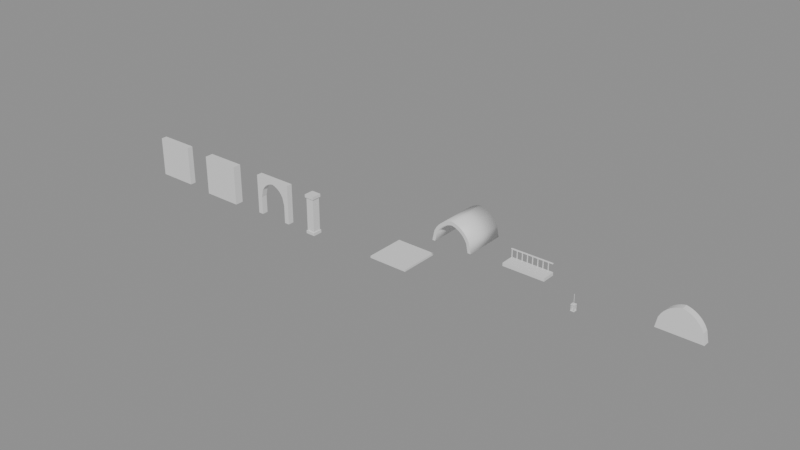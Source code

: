 # Source: kit_walls.blend  (saved by Blender 5.2.45; exported with 4.5.12 LTS)
import bpy
from mathutils import Matrix  # noqa: F401  (used for matrix-valued properties, if any)

bpy.ops.wm.read_factory_settings(use_empty=True)
scene = bpy.context.scene
scene.name = 'Scene'

# ---- materials (node trees are filled in below, after node groups)
mat_brick = bpy.data.materials.new('brick')
mat_tile = bpy.data.materials.new('tile')
mat_wood = bpy.data.materials.new('wood')
mat_arch_stone = bpy.data.materials.new('arch_stone')
mat_floor_stone = bpy.data.materials.new('floor_stone')
mat_vault_plaster = bpy.data.materials.new('vault_plaster')
mat_brass = bpy.data.materials.new('brass')
mat_emit_lantern = bpy.data.materials.new('emit_lantern')

# ---- material node trees
mat_brick.use_nodes = True; mat_brick.node_tree.nodes.clear()
_N = mat_brick.node_tree.nodes; _L = mat_brick.node_tree.links
n0 = _N.new('ShaderNodeBsdfPrincipled'); n0.name = 'Principled BSDF'; n0.location = (-200, 100)
n0.inputs[10].default_value = 0.005
n1 = _N.new('ShaderNodeOutputMaterial'); n1.name = 'Material Output'; n1.location = (200, 100)
_L.new(n0.outputs[0], n1.inputs[0])
n1.is_active_output = True
mat_tile.use_nodes = True; mat_tile.node_tree.nodes.clear()
_N = mat_tile.node_tree.nodes; _L = mat_tile.node_tree.links
n0 = _N.new('ShaderNodeBsdfPrincipled'); n0.name = 'Principled BSDF'; n0.location = (-200, 100)
n0.inputs[10].default_value = 0.005
n1 = _N.new('ShaderNodeOutputMaterial'); n1.name = 'Material Output'; n1.location = (200, 100)
_L.new(n0.outputs[0], n1.inputs[0])
n1.is_active_output = True
mat_wood.use_nodes = True; mat_wood.node_tree.nodes.clear()
_N = mat_wood.node_tree.nodes; _L = mat_wood.node_tree.links
n0 = _N.new('ShaderNodeBsdfPrincipled'); n0.name = 'Principled BSDF'; n0.location = (-200, 100)
n0.inputs[10].default_value = 0.005
n1 = _N.new('ShaderNodeOutputMaterial'); n1.name = 'Material Output'; n1.location = (200, 100)
_L.new(n0.outputs[0], n1.inputs[0])
n1.is_active_output = True
mat_arch_stone.use_nodes = True; mat_arch_stone.node_tree.nodes.clear()
_N = mat_arch_stone.node_tree.nodes; _L = mat_arch_stone.node_tree.links
n0 = _N.new('ShaderNodeBsdfPrincipled'); n0.name = 'Principled BSDF'; n0.location = (-200, 100)
n0.inputs[10].default_value = 0.005
n1 = _N.new('ShaderNodeOutputMaterial'); n1.name = 'Material Output'; n1.location = (200, 100)
_L.new(n0.outputs[0], n1.inputs[0])
n1.is_active_output = True
mat_floor_stone.use_nodes = True; mat_floor_stone.node_tree.nodes.clear()
_N = mat_floor_stone.node_tree.nodes; _L = mat_floor_stone.node_tree.links
n0 = _N.new('ShaderNodeBsdfPrincipled'); n0.name = 'Principled BSDF'; n0.location = (-200, 100)
n0.inputs[10].default_value = 0.005
n1 = _N.new('ShaderNodeOutputMaterial'); n1.name = 'Material Output'; n1.location = (200, 100)
_L.new(n0.outputs[0], n1.inputs[0])
n1.is_active_output = True
mat_vault_plaster.use_nodes = True; mat_vault_plaster.node_tree.nodes.clear()
_N = mat_vault_plaster.node_tree.nodes; _L = mat_vault_plaster.node_tree.links
n0 = _N.new('ShaderNodeBsdfPrincipled'); n0.name = 'Principled BSDF'; n0.location = (-200, 100)
n0.inputs[10].default_value = 0.005
n1 = _N.new('ShaderNodeOutputMaterial'); n1.name = 'Material Output'; n1.location = (200, 100)
_L.new(n0.outputs[0], n1.inputs[0])
n1.is_active_output = True
mat_brass.use_nodes = True; mat_brass.node_tree.nodes.clear()
_N = mat_brass.node_tree.nodes; _L = mat_brass.node_tree.links
n0 = _N.new('ShaderNodeBsdfPrincipled'); n0.name = 'Principled BSDF'; n0.location = (-200, 100)
n0.inputs[10].default_value = 0.005
n1 = _N.new('ShaderNodeOutputMaterial'); n1.name = 'Material Output'; n1.location = (200, 100)
_L.new(n0.outputs[0], n1.inputs[0])
n1.is_active_output = True
mat_emit_lantern.use_nodes = True; mat_emit_lantern.node_tree.nodes.clear()
_N = mat_emit_lantern.node_tree.nodes; _L = mat_emit_lantern.node_tree.links
n0 = _N.new('ShaderNodeBsdfPrincipled'); n0.name = 'Principled BSDF'; n0.location = (-200, 100)
n0.inputs[10].default_value = 0.005
n1 = _N.new('ShaderNodeOutputMaterial'); n1.name = 'Material Output'; n1.location = (200, 100)
_L.new(n0.outputs[0], n1.inputs[0])
n1.is_active_output = True

# ---- meshes
me_wall_plain_4m__body_col = bpy.data.meshes.new('wall_plain_4m__body-col')
me_wall_plain_4m__body_col.from_pydata([(0.0, -0.3, 0.0), (4.0, -0.3, 0.0), (4.0, 0.3, 0.0), (0.0, 0.3, 0.0), (0.0, -0.3, 3.7), (4.0, -0.3, 3.7), (4.0, 0.3, 3.7), (0.0, 0.3, 3.7), (0.0, -0.3, 4.0), (4.0, -0.3, 4.0), (4.0, 0.3, 4.0), (0.0, 0.3, 4.0)], [], [(3, 2, 1, 0), (8, 9, 10, 11), (0, 1, 5, 4), (1, 2, 6, 5), (2, 3, 7, 6), (3, 0, 4, 7), (4, 5, 9, 8), (5, 6, 10, 9), (6, 7, 11, 10), (7, 4, 8, 11)])
me_wall_plain_4m__body_col.polygons.foreach_set('material_index', [0, 0, 0, 0, 0, 0, 1, 1, 1, 1])
me_wall_plain_4m__body_col.materials.append(mat_brick)
me_wall_plain_4m__body_col.materials.append(mat_tile)
me_wall_plain_4m__body_col.update()
me_wall_shelfbay_4m__body_col_001 = bpy.data.meshes.new('wall_shelfbay_4m__body-col.001')
me_wall_shelfbay_4m__body_col_001.from_pydata([(0.0, -0.55, 0.0), (0.5, -0.25, 0.0), (4.0, -0.55, 0.0), (0.5, -0.25, 1.9), (4.0, 0.3, 0.0), (0.6875, -0.25, 2.7), (0.0, 0.3, 0.0), (0.875, -0.25, 3.0), (0.0, -0.55, 3.7), (1.062, -0.25, 3.207), (4.0, -0.55, 3.7), (1.25, -0.25, 3.362), (4.0, 0.3, 3.7), (1.438, -0.25, 3.48), (0.0, 0.3, 3.7), (1.625, -0.25, 3.569), (0.0, -0.55, 4.0), (1.812, -0.25, 3.633), (4.0, -0.55, 4.0), (2.0, -0.25, 3.675), (4.0, 0.3, 4.0), (2.188, -0.25, 3.633), (0.0, 0.3, 4.0), (2.375, -0.25, 3.569), (2.562, -0.25, 3.48), (2.75, -0.25, 3.362), (2.938, -0.25, 3.207), (3.125, -0.25, 3.0), (3.312, -0.25, 2.7), (3.5, -0.25, 1.9), (3.5, -0.25, 0.0), (0.5, 0.3, 0.0), (0.5, 0.3, 1.9), (3.5, 0.3, 0.0), (0.6875, 0.3, 2.7), (0.875, 0.3, 3.0), (1.25, 0.3, 3.362), (1.062, 0.3, 3.207), (1.625, 0.3, 3.569), (1.812, 0.3, 3.633), (2.0, 0.3, 3.675), (2.188, 0.3, 3.633), (1.438, 0.3, 3.48), (2.375, 0.3, 3.569), (2.938, 0.3, 3.207), (2.75, 0.3, 3.362), (2.562, 0.3, 3.48), (3.312, 0.3, 2.7), (3.5, 0.3, 1.9), (3.125, 0.3, 3.0)], [], [(4, 2, 0, 6, 31, 1, 30, 33), (16, 18, 20, 22), (0, 2, 10, 8), (2, 4, 12, 10), (6, 14, 12, 4, 33, 48, 47, 49, 44, 45, 46, 43, 41, 40, 39, 38, 42, 36, 37, 35, 34, 32, 31), (6, 0, 8, 14), (8, 10, 18, 16), (10, 12, 20, 18), (12, 14, 22, 20), (14, 8, 16, 22), (3, 5, 7, 9, 11, 13, 15, 17, 19, 21, 23, 24, 25, 26, 27, 28, 29, 30, 1), (32, 3, 1, 31), (34, 5, 3, 32), (35, 7, 5, 34), (37, 9, 7, 35), (11, 9, 37, 36), (13, 11, 36, 42), (15, 13, 42, 38), (17, 15, 38, 39), (19, 17, 39, 40), (21, 19, 40, 41), (23, 21, 41, 43), (24, 23, 43, 46), (25, 24, 46, 45), (26, 25, 45, 44), (49, 27, 26, 44), (47, 28, 27, 49), (48, 29, 28, 47), (30, 29, 48, 33)])
me_wall_shelfbay_4m__body_col_001.polygons.foreach_set('material_index', [0, 0, 0, 0, 0, 0, 1, 1, 1, 1, 2, 2, 2, 2, 2, 2, 2, 2, 2, 2, 2, 2, 2, 2, 2, 2, 2, 2, 2])
me_wall_shelfbay_4m__body_col_001.materials.append(mat_brick)
me_wall_shelfbay_4m__body_col_001.materials.append(mat_tile)
me_wall_shelfbay_4m__body_col_001.materials.append(mat_wood)
me_wall_shelfbay_4m__body_col_001.update()
me_wall_shelfbay_4m__shelves = bpy.data.meshes.new('wall_shelfbay_4m__shelves')
me_wall_shelfbay_4m__shelves.from_pydata([(0.52, -0.25, 0.12), (3.48, -0.25, 0.12), (3.48, 0.22, 0.12), (0.52, 0.22, 0.12), (0.52, -0.25, 0.17), (3.48, -0.25, 0.17), (3.48, 0.22, 0.17), (0.52, 0.22, 0.17), (0.52, -0.25, 0.54), (3.48, -0.25, 0.54), (3.48, 0.22, 0.54), (0.52, 0.22, 0.54), (0.52, -0.25, 0.59), (3.48, -0.25, 0.59), (3.48, 0.22, 0.59), (0.52, 0.22, 0.59), (0.52, -0.25, 0.96), (3.48, -0.25, 0.96), (3.48, 0.22, 0.96), (0.52, 0.22, 0.96), (0.52, -0.25, 1.01), (3.48, -0.25, 1.01), (3.48, 0.22, 1.01), (0.52, 0.22, 1.01), (0.52, -0.25, 1.38), (3.48, -0.25, 1.38), (3.48, 0.22, 1.38), (0.52, 0.22, 1.38), (0.52, -0.25, 1.43), (3.48, -0.25, 1.43), (3.48, 0.22, 1.43), (0.52, 0.22, 1.43), (0.52, -0.25, 1.8), (3.48, -0.25, 1.8), (3.48, 0.22, 1.8), (0.52, 0.22, 1.8), (0.52, -0.25, 1.85), (3.48, -0.25, 1.85), (3.48, 0.22, 1.85), (0.52, 0.22, 1.85)], [], [(0, 3, 2, 1), (4, 5, 6, 7), (0, 1, 5, 4), (1, 2, 6, 5), (2, 3, 7, 6), (3, 0, 4, 7), (8, 11, 10, 9), (12, 13, 14, 15), (8, 9, 13, 12), (9, 10, 14, 13), (10, 11, 15, 14), (11, 8, 12, 15), (16, 19, 18, 17), (20, 21, 22, 23), (16, 17, 21, 20), (17, 18, 22, 21), (18, 19, 23, 22), (19, 16, 20, 23), (24, 27, 26, 25), (28, 29, 30, 31), (24, 25, 29, 28), (25, 26, 30, 29), (26, 27, 31, 30), (27, 24, 28, 31), (32, 35, 34, 33), (36, 37, 38, 39), (32, 33, 37, 36), (33, 34, 38, 37), (34, 35, 39, 38), (35, 32, 36, 39)])
me_wall_shelfbay_4m__shelves.materials.append(mat_wood)
me_wall_shelfbay_4m__shelves.update()
me_wall_arch_3m__body_col_001 = bpy.data.meshes.new('wall_arch_3m__body-col.001')
me_wall_arch_3m__body_col_001.from_pydata([(0.0, -0.3, 0.0), (4.0, -0.3, 0.0), (4.0, 0.3, 0.0), (0.0, 0.3, 0.0), (0.0, -0.3, 3.7), (4.0, -0.3, 3.7), (4.0, 0.3, 3.7), (0.0, 0.3, 3.7), (0.0, -0.3, 4.0), (4.0, -0.3, 4.0), (4.0, 0.3, 4.0), (0.0, 0.3, 4.0), (0.5, 0.3, 0.0), (3.5, 0.3, 0.0), (3.5, -0.3, 0.0), (0.5, -0.3, 0.0), (3.125, -0.3, 2.89), (3.5, -0.3, 1.79), (3.312, -0.3, 2.59), (0.5, -0.3, 1.79), (0.6875, -0.3, 2.59), (0.875, -0.3, 2.89), (1.062, -0.3, 3.097), (1.438, -0.3, 3.37), (1.25, -0.3, 3.252), (1.625, -0.3, 3.459), (1.812, -0.3, 3.523), (2.188, -0.3, 3.523), (2.0, -0.3, 3.565), (2.562, -0.3, 3.37), (2.938, -0.3, 3.097), (2.75, -0.3, 3.252), (2.375, -0.3, 3.459), (0.5, 0.3, 1.79), (0.6875, 0.3, 2.59), (0.875, 0.3, 2.89), (1.062, 0.3, 3.097), (1.25, 0.3, 3.252), (1.438, 0.3, 3.37), (1.625, 0.3, 3.459), (2.0, 0.3, 3.565), (2.188, 0.3, 3.523), (1.812, 0.3, 3.523), (2.375, 0.3, 3.459), (2.75, 0.3, 3.252), (2.562, 0.3, 3.37), (3.125, 0.3, 2.89), (3.5, 0.3, 1.79), (3.312, 0.3, 2.59), (2.938, 0.3, 3.097)], [], [(13, 2, 1, 14), (0, 3, 12, 15), (8, 9, 10, 11), (1, 5, 4, 0, 15, 19, 20, 21, 22, 24, 23, 25, 26, 28, 27, 32, 29, 31, 30, 16, 18, 17, 14), (1, 2, 6, 5), (3, 7, 6, 2, 13, 47, 48, 46, 49, 44, 45, 43, 41, 40, 42, 39, 38, 37, 36, 35, 34, 33, 12), (3, 0, 4, 7), (4, 5, 9, 8), (5, 6, 10, 9), (6, 7, 11, 10), (7, 4, 8, 11), (12, 33, 19, 15), (20, 19, 33, 34), (21, 20, 34, 35), (22, 21, 35, 36), (24, 22, 36, 37), (23, 24, 37, 38), (25, 23, 38, 39), (26, 25, 39, 42), (28, 26, 42, 40), (27, 28, 40, 41), (32, 27, 41, 43), (29, 32, 43, 45), (31, 29, 45, 44), (30, 31, 44, 49), (30, 49, 46, 16), (48, 18, 16, 46), (47, 17, 18, 48), (14, 17, 47, 13)])
me_wall_arch_3m__body_col_001.polygons.foreach_set('material_index', [0, 0, 0, 0, 0, 0, 0, 1, 1, 1, 1, 2, 2, 2, 2, 2, 2, 2, 2, 2, 2, 2, 2, 2, 2, 2, 2, 2, 2])
me_wall_arch_3m__body_col_001.materials.append(mat_brick)
me_wall_arch_3m__body_col_001.materials.append(mat_tile)
me_wall_arch_3m__body_col_001.materials.append(mat_arch_stone)
me_wall_arch_3m__body_col_001.update()
me_post_pier__body_col = bpy.data.meshes.new('post_pier__body-col')
me_post_pier__body_col.from_pydata([(-0.48, -0.48, 0.0), (0.48, -0.48, 0.0), (0.48, 0.48, 0.0), (-0.48, 0.48, 0.0), (-0.48, -0.48, 0.3), (0.48, -0.48, 0.3), (0.48, 0.48, 0.3), (-0.48, 0.48, 0.3), (-0.4, -0.4, 0.3), (0.4, -0.4, 0.3), (0.4, 0.4, 0.3), (-0.4, 0.4, 0.3), (-0.4, -0.4, 3.7), (0.4, -0.4, 3.7), (0.4, 0.4, 3.7), (-0.4, 0.4, 3.7), (-0.5, -0.5, 3.7), (0.5, -0.5, 3.7), (0.5, 0.5, 3.7), (-0.5, 0.5, 3.7), (-0.5, -0.5, 4.0), (0.5, -0.5, 4.0), (0.5, 0.5, 4.0), (-0.5, 0.5, 4.0)], [], [(0, 3, 2, 1), (4, 5, 6, 7), (0, 1, 5, 4), (1, 2, 6, 5), (2, 3, 7, 6), (3, 0, 4, 7), (8, 11, 10, 9), (12, 13, 14, 15), (8, 9, 13, 12), (9, 10, 14, 13), (10, 11, 15, 14), (11, 8, 12, 15), (16, 19, 18, 17), (20, 21, 22, 23), (16, 17, 21, 20), (17, 18, 22, 21), (18, 19, 23, 22), (19, 16, 20, 23)])
me_post_pier__body_col.materials.append(mat_arch_stone)
me_post_pier__body_col.update()
me_floor_4m__body_col = bpy.data.meshes.new('floor_4m__body-col')
me_floor_4m__body_col.from_pydata([(0.0, 0.0, -0.2), (4.0, 0.0, -0.2), (4.0, 4.0, -0.2), (0.0, 4.0, -0.2), (0.0, 0.0, 0.0), (4.0, 0.0, 0.0), (4.0, 4.0, 0.0), (0.0, 4.0, 0.0)], [], [(0, 3, 2, 1), (4, 5, 6, 7), (0, 1, 5, 4), (1, 2, 6, 5), (2, 3, 7, 6), (3, 0, 4, 7)])
me_floor_4m__body_col.materials.append(mat_floor_stone)
me_floor_4m__body_col.update()
me_vault_bay_4m__body_col = bpy.data.meshes.new('vault_bay_4m__body-col')
me_vault_bay_4m__body_col.from_pydata([(0.3, 0.0, 4.0), (0.47, 0.0, 4.815), (0.64, 0.0, 5.128), (0.81, 0.0, 5.349), (0.98, 0.0, 5.521), (1.15, 0.0, 5.657), (1.32, 0.0, 5.767), (1.49, 0.0, 5.854), (1.66, 0.0, 5.923), (1.83, 0.0, 5.975), (2.0, 0.0, 6.011), (2.17, 0.0, 5.975), (2.34, 0.0, 5.923), (2.51, 0.0, 5.854), (2.68, 0.0, 5.767), (2.85, 0.0, 5.657), (3.02, 0.0, 5.521), (3.19, 0.0, 5.349), (3.36, 0.0, 5.128), (3.53, 0.0, 4.815), (3.7, 0.0, 4.0), (0.0, 0.0, 4.0), (0.2, 0.0, 4.959), (0.4, 0.0, 5.327), (0.6, 0.0, 5.587), (0.8, 0.0, 5.789), (1.0, 0.0, 5.949), (1.2, 0.0, 6.078), (1.4, 0.0, 6.182), (1.6, 0.0, 6.263), (1.8, 0.0, 6.324), (2.0, 0.0, 6.366), (2.2, 0.0, 6.324), (2.4, 0.0, 6.263), (2.6, 0.0, 6.182), (2.8, 0.0, 6.078), (3.0, 0.0, 5.949), (3.2, 0.0, 5.789), (3.4, 0.0, 5.587), (3.6, 0.0, 5.327), (3.8, 0.0, 4.959), (4.0, 0.0, 4.0), (0.3, 4.0, 4.0), (0.47, 4.0, 4.815), (0.64, 4.0, 5.128), (0.81, 4.0, 5.349), (0.98, 4.0, 5.521), (1.15, 4.0, 5.657), (1.32, 4.0, 5.767), (1.49, 4.0, 5.854), (1.66, 4.0, 5.923), (1.83, 4.0, 5.975), (2.0, 4.0, 6.011), (2.17, 4.0, 5.975), (2.34, 4.0, 5.923), (2.51, 4.0, 5.854), (2.68, 4.0, 5.767), (2.85, 4.0, 5.657), (3.02, 4.0, 5.521), (3.19, 4.0, 5.349), (3.36, 4.0, 5.128), (3.53, 4.0, 4.815), (3.7, 4.0, 4.0), (0.0, 4.0, 4.0), (0.2, 4.0, 4.959), (0.4, 4.0, 5.327), (0.6, 4.0, 5.587), (0.8, 4.0, 5.789), (1.0, 4.0, 5.949), (1.2, 4.0, 6.078), (1.4, 4.0, 6.182), (1.6, 4.0, 6.263), (1.8, 4.0, 6.324), (2.0, 4.0, 6.366), (2.2, 4.0, 6.324), (2.4, 4.0, 6.263), (2.6, 4.0, 6.182), (2.8, 4.0, 6.078), (3.0, 4.0, 5.949), (3.2, 4.0, 5.789), (3.4, 4.0, 5.587), (3.6, 4.0, 5.327), (3.8, 4.0, 4.959), (4.0, 4.0, 4.0)], [], [(0, 42, 43, 1), (21, 22, 64, 63), (0, 1, 22, 21), (42, 63, 64, 43), (1, 43, 44, 2), (22, 23, 65, 64), (1, 2, 23, 22), (43, 64, 65, 44), (2, 44, 45, 3), (23, 24, 66, 65), (2, 3, 24, 23), (44, 65, 66, 45), (3, 45, 46, 4), (24, 25, 67, 66), (3, 4, 25, 24), (45, 66, 67, 46), (4, 46, 47, 5), (25, 26, 68, 67), (4, 5, 26, 25), (46, 67, 68, 47), (5, 47, 48, 6), (26, 27, 69, 68), (5, 6, 27, 26), (47, 68, 69, 48), (6, 48, 49, 7), (27, 28, 70, 69), (6, 7, 28, 27), (48, 69, 70, 49), (7, 49, 50, 8), (28, 29, 71, 70), (7, 8, 29, 28), (49, 70, 71, 50), (8, 50, 51, 9), (29, 30, 72, 71), (8, 9, 30, 29), (50, 71, 72, 51), (9, 51, 52, 10), (30, 31, 73, 72), (9, 10, 31, 30), (51, 72, 73, 52), (10, 52, 53, 11), (31, 32, 74, 73), (10, 11, 32, 31), (52, 73, 74, 53), (11, 53, 54, 12), (32, 33, 75, 74), (11, 12, 33, 32), (53, 74, 75, 54), (12, 54, 55, 13), (33, 34, 76, 75), (12, 13, 34, 33), (54, 75, 76, 55), (13, 55, 56, 14), (34, 35, 77, 76), (13, 14, 35, 34), (55, 76, 77, 56), (14, 56, 57, 15), (35, 36, 78, 77), (14, 15, 36, 35), (56, 77, 78, 57), (15, 57, 58, 16), (36, 37, 79, 78), (15, 16, 37, 36), (57, 78, 79, 58), (16, 58, 59, 17), (37, 38, 80, 79), (16, 17, 38, 37), (58, 79, 80, 59), (17, 59, 60, 18), (38, 39, 81, 80), (17, 18, 39, 38), (59, 80, 81, 60), (18, 60, 61, 19), (39, 40, 82, 81), (18, 19, 40, 39), (60, 81, 82, 61), (19, 61, 62, 20), (40, 41, 83, 82), (19, 20, 41, 40), (61, 82, 83, 62), (0, 21, 63, 42), (20, 62, 83, 41)])
me_vault_bay_4m__body_col.polygons.foreach_set('use_smooth', [1, 1, 0, 0, 1, 1, 0, 0, 1, 1, 0, 0, 1, 1, 0, 0, 1, 1, 0, 0, 1, 1, 0, 0, 1, 1, 0, 0, 1, 1, 0, 0, 1, 1, 0, 0, 1, 1, 0, 0, 1, 1, 0, 0, 1, 1, 0, 0, 1, 1, 0, 0, 1, 1, 0, 0, 1, 1, 0, 0, 1, 1, 0, 0, 1, 1, 0, 0, 1, 1, 0, 0, 1, 1, 0, 0, 1, 1, 0, 0, 0, 0])
me_vault_bay_4m__body_col.materials.append(mat_vault_plaster)
me_vault_bay_4m__body_col.update()
me_gallery_slab_4m__slab_col = bpy.data.meshes.new('gallery_slab_4m__slab-col')
me_gallery_slab_4m__slab_col.from_pydata([(0.0, 0.3, 3.85), (4.0, 0.3, 3.85), (4.0, 1.6, 3.85), (0.0, 1.6, 3.85), (0.0, 0.3, 4.15), (4.0, 0.3, 4.15), (4.0, 1.6, 4.15), (0.0, 1.6, 4.15)], [], [(0, 3, 2, 1), (4, 5, 6, 7), (0, 1, 5, 4), (1, 2, 6, 5), (2, 3, 7, 6), (3, 0, 4, 7)])
me_gallery_slab_4m__slab_col.materials.append(mat_wood)
me_gallery_slab_4m__slab_col.update()
me_gallery_slab_4m__rail_col = bpy.data.meshes.new('gallery_slab_4m__rail-col')
me_gallery_slab_4m__rail_col.from_pydata([(0.05, 1.48, 4.15), (0.11, 1.48, 4.15), (0.11, 1.54, 4.15), (0.05, 1.54, 4.15), (0.05, 1.48, 4.95), (0.11, 1.48, 4.95), (0.11, 1.54, 4.95), (0.05, 1.54, 4.95), (0.55, 1.48, 4.15), (0.61, 1.48, 4.15), (0.61, 1.54, 4.15), (0.55, 1.54, 4.15), (0.55, 1.48, 4.95), (0.61, 1.48, 4.95), (0.61, 1.54, 4.95), (0.55, 1.54, 4.95), (1.05, 1.48, 4.15), (1.11, 1.48, 4.15), (1.11, 1.54, 4.15), (1.05, 1.54, 4.15), (1.05, 1.48, 4.95), (1.11, 1.48, 4.95), (1.11, 1.54, 4.95), (1.05, 1.54, 4.95), (1.55, 1.48, 4.15), (1.61, 1.48, 4.15), (1.61, 1.54, 4.15), (1.55, 1.54, 4.15), (1.55, 1.48, 4.95), (1.61, 1.48, 4.95), (1.61, 1.54, 4.95), (1.55, 1.54, 4.95), (2.05, 1.48, 4.15), (2.11, 1.48, 4.15), (2.11, 1.54, 4.15), (2.05, 1.54, 4.15), (2.05, 1.48, 4.95), (2.11, 1.48, 4.95), (2.11, 1.54, 4.95), (2.05, 1.54, 4.95), (2.55, 1.48, 4.15), (2.61, 1.48, 4.15), (2.61, 1.54, 4.15), (2.55, 1.54, 4.15), (2.55, 1.48, 4.95), (2.61, 1.48, 4.95), (2.61, 1.54, 4.95), (2.55, 1.54, 4.95), (3.05, 1.48, 4.15), (3.11, 1.48, 4.15), (3.11, 1.54, 4.15), (3.05, 1.54, 4.15), (3.05, 1.48, 4.95), (3.11, 1.48, 4.95), (3.11, 1.54, 4.95), (3.05, 1.54, 4.95), (3.55, 1.48, 4.15), (3.61, 1.48, 4.15), (3.61, 1.54, 4.15), (3.55, 1.54, 4.15), (3.55, 1.48, 4.95), (3.61, 1.48, 4.95), (3.61, 1.54, 4.95), (3.55, 1.54, 4.95), (0.0, 1.46, 4.92), (4.0, 1.46, 4.92), (4.0, 1.56, 4.92), (0.0, 1.56, 4.92), (0.0, 1.46, 5.0), (4.0, 1.46, 5.0), (4.0, 1.56, 5.0), (0.0, 1.56, 5.0)], [], [(0, 3, 2, 1), (4, 5, 6, 7), (0, 1, 5, 4), (1, 2, 6, 5), (2, 3, 7, 6), (3, 0, 4, 7), (8, 11, 10, 9), (12, 13, 14, 15), (8, 9, 13, 12), (9, 10, 14, 13), (10, 11, 15, 14), (11, 8, 12, 15), (16, 19, 18, 17), (20, 21, 22, 23), (16, 17, 21, 20), (17, 18, 22, 21), (18, 19, 23, 22), (19, 16, 20, 23), (24, 27, 26, 25), (28, 29, 30, 31), (24, 25, 29, 28), (25, 26, 30, 29), (26, 27, 31, 30), (27, 24, 28, 31), (32, 35, 34, 33), (36, 37, 38, 39), (32, 33, 37, 36), (33, 34, 38, 37), (34, 35, 39, 38), (35, 32, 36, 39), (40, 43, 42, 41), (44, 45, 46, 47), (40, 41, 45, 44), (41, 42, 46, 45), (42, 43, 47, 46), (43, 40, 44, 47), (48, 51, 50, 49), (52, 53, 54, 55), (48, 49, 53, 52), (49, 50, 54, 53), (50, 51, 55, 54), (51, 48, 52, 55), (56, 59, 58, 57), (60, 61, 62, 63), (56, 57, 61, 60), (57, 58, 62, 61), (58, 59, 63, 62), (59, 56, 60, 63), (64, 67, 66, 65), (68, 69, 70, 71), (64, 65, 69, 68), (65, 66, 70, 69), (66, 67, 71, 70), (67, 64, 68, 71)])
me_gallery_slab_4m__rail_col.materials.append(mat_wood)
me_gallery_slab_4m__rail_col.update()
me_wall_gable_4m__body_col = bpy.data.meshes.new('wall_gable_4m__body-col')
me_wall_gable_4m__body_col.from_pydata([(0.0, -0.3, 4.0), (0.2, -0.3, 4.959), (0.4, -0.3, 5.327), (0.6, -0.3, 5.587), (0.8, -0.3, 5.789), (1.0, -0.3, 5.949), (1.2, -0.3, 6.078), (1.4, -0.3, 6.182), (1.6, -0.3, 6.263), (1.8, -0.3, 6.324), (2.0, -0.3, 6.366), (2.2, -0.3, 6.324), (2.4, -0.3, 6.263), (2.6, -0.3, 6.182), (2.8, -0.3, 6.078), (3.0, -0.3, 5.949), (3.2, -0.3, 5.789), (3.4, -0.3, 5.587), (3.6, -0.3, 5.327), (3.8, -0.3, 4.959), (4.0, -0.3, 4.0), (0.0, 0.3, 4.0), (0.2, 0.3, 4.959), (0.4, 0.3, 5.327), (0.6, 0.3, 5.587), (0.8, 0.3, 5.789), (1.0, 0.3, 5.949), (1.2, 0.3, 6.078), (1.4, 0.3, 6.182), (1.6, 0.3, 6.263), (1.8, 0.3, 6.324), (2.0, 0.3, 6.366), (2.2, 0.3, 6.324), (2.4, 0.3, 6.263), (2.6, 0.3, 6.182), (2.8, 0.3, 6.078), (3.0, 0.3, 5.949), (3.2, 0.3, 5.789), (3.4, 0.3, 5.587), (3.6, 0.3, 5.327), (3.8, 0.3, 4.959), (4.0, 0.3, 4.0)], [], [(0, 20, 19, 18, 17, 16, 15, 14, 13, 12, 11, 10, 9, 8, 7, 6, 5, 4, 3, 2, 1), (41, 21, 22, 23, 24, 25, 26, 27, 28, 29, 30, 31, 32, 33, 34, 35, 36, 37, 38, 39, 40), (0, 1, 22, 21), (1, 2, 23, 22), (2, 3, 24, 23), (3, 4, 25, 24), (4, 5, 26, 25), (5, 6, 27, 26), (6, 7, 28, 27), (7, 8, 29, 28), (8, 9, 30, 29), (9, 10, 31, 30), (10, 11, 32, 31), (11, 12, 33, 32), (12, 13, 34, 33), (13, 14, 35, 34), (14, 15, 36, 35), (15, 16, 37, 36), (16, 17, 38, 37), (17, 18, 39, 38), (18, 19, 40, 39), (19, 20, 41, 40), (20, 0, 21, 41)])
me_wall_gable_4m__body_col.materials.append(mat_brick)
me_wall_gable_4m__body_col.update()
me_lantern_hanging__body = bpy.data.meshes.new('lantern_hanging__body')
me_lantern_hanging__body.from_pydata([(-0.16, -0.16, 2.55), (-0.12, -0.16, 2.55), (-0.12, -0.12, 2.55), (-0.16, -0.12, 2.55), (-0.16, -0.16, 3.05), (-0.12, -0.16, 3.05), (-0.12, -0.12, 3.05), (-0.16, -0.12, 3.05), (0.12, -0.16, 2.55), (0.16, -0.16, 2.55), (0.16, -0.12, 2.55), (0.12, -0.12, 2.55), (0.12, -0.16, 3.05), (0.16, -0.16, 3.05), (0.16, -0.12, 3.05), (0.12, -0.12, 3.05), (0.12, 0.12, 2.55), (0.16, 0.12, 2.55), (0.16, 0.16, 2.55), (0.12, 0.16, 2.55), (0.12, 0.12, 3.05), (0.16, 0.12, 3.05), (0.16, 0.16, 3.05), (0.12, 0.16, 3.05), (-0.16, 0.12, 2.55), (-0.12, 0.12, 2.55), (-0.12, 0.16, 2.55), (-0.16, 0.16, 2.55), (-0.16, 0.12, 3.05), (-0.12, 0.12, 3.05), (-0.12, 0.16, 3.05), (-0.16, 0.16, 3.05), (-0.18, -0.18, 2.5), (0.18, -0.18, 2.5), (0.18, 0.18, 2.5), (-0.18, 0.18, 2.5), (-0.18, -0.18, 2.56), (0.18, -0.18, 2.56), (0.18, 0.18, 2.56), (-0.18, 0.18, 2.56), (-0.18, -0.18, 3.04), (0.18, -0.18, 3.04), (0.18, 0.18, 3.04), (-0.18, 0.18, 3.04), (-0.18, -0.18, 3.1), (0.18, -0.18, 3.1), (0.18, 0.18, 3.1), (-0.18, 0.18, 3.1), (-0.015, -0.015, 3.1), (0.015, -0.015, 3.1), (0.015, 0.015, 3.1), (-0.015, 0.015, 3.1), (-0.015, -0.015, 4.0), (0.015, -0.015, 4.0), (0.015, 0.015, 4.0), (-0.015, 0.015, 4.0), (-0.1, -0.1, 2.6), (0.1, -0.1, 2.6), (0.1, 0.1, 2.6), (-0.1, 0.1, 2.6), (-0.1, -0.1, 2.98), (0.1, -0.1, 2.98), (0.1, 0.1, 2.98), (-0.1, 0.1, 2.98)], [], [(0, 3, 2, 1), (4, 5, 6, 7), (0, 1, 5, 4), (1, 2, 6, 5), (2, 3, 7, 6), (3, 0, 4, 7), (8, 11, 10, 9), (12, 13, 14, 15), (8, 9, 13, 12), (9, 10, 14, 13), (10, 11, 15, 14), (11, 8, 12, 15), (16, 19, 18, 17), (20, 21, 22, 23), (16, 17, 21, 20), (17, 18, 22, 21), (18, 19, 23, 22), (19, 16, 20, 23), (24, 27, 26, 25), (28, 29, 30, 31), (24, 25, 29, 28), (25, 26, 30, 29), (26, 27, 31, 30), (27, 24, 28, 31), (32, 35, 34, 33), (36, 37, 38, 39), (32, 33, 37, 36), (33, 34, 38, 37), (34, 35, 39, 38), (35, 32, 36, 39), (40, 43, 42, 41), (44, 45, 46, 47), (40, 41, 45, 44), (41, 42, 46, 45), (42, 43, 47, 46), (43, 40, 44, 47), (48, 51, 50, 49), (52, 53, 54, 55), (48, 49, 53, 52), (49, 50, 54, 53), (50, 51, 55, 54), (51, 48, 52, 55), (56, 59, 58, 57), (60, 61, 62, 63), (56, 57, 61, 60), (57, 58, 62, 61), (58, 59, 63, 62), (59, 56, 60, 63)])
me_lantern_hanging__body.polygons.foreach_set('material_index', [0, 0, 0, 0, 0, 0, 0, 0, 0, 0, 0, 0, 0, 0, 0, 0, 0, 0, 0, 0, 0, 0, 0, 0, 0, 0, 0, 0, 0, 0, 0, 0, 0, 0, 0, 0, 0, 0, 0, 0, 0, 0, 1, 1, 1, 1, 1, 1])
me_lantern_hanging__body.materials.append(mat_brass)
me_lantern_hanging__body.materials.append(mat_emit_lantern)
me_lantern_hanging__body.update()

# ---- objects
ob_m_wall_plain_4m = bpy.data.objects.new('M_wall_plain_4m', None)
ob_wall_plain_4m__body_col = bpy.data.objects.new('wall_plain_4m__body-col', me_wall_plain_4m__body_col)
ob_m_wall_shelfbay_4m = bpy.data.objects.new('M_wall_shelfbay_4m', None)
ob_wall_shelfbay_4m__body_col = bpy.data.objects.new('wall_shelfbay_4m__body-col', me_wall_shelfbay_4m__body_col_001)
ob_wall_shelfbay_4m__shelves = bpy.data.objects.new('wall_shelfbay_4m__shelves', me_wall_shelfbay_4m__shelves)
ob_socket_recess_fill__shelfbay = bpy.data.objects.new('SOCKET_recess_fill__shelfbay', None)
ob_anchor_browse__shelfbay = bpy.data.objects.new('ANCHOR_browse__shelfbay', None)
ob_m_wall_arch_3m = bpy.data.objects.new('M_wall_arch_3m', None)
ob_wall_arch_3m__body_col = bpy.data.objects.new('wall_arch_3m__body-col', me_wall_arch_3m__body_col_001)
ob_snap_door__arch3 = bpy.data.objects.new('SNAP_door__arch3', None)
ob_m_post_pier = bpy.data.objects.new('M_post_pier', None)
ob_post_pier__body_col = bpy.data.objects.new('post_pier__body-col', me_post_pier__body_col)
ob_m_floor_4m = bpy.data.objects.new('M_floor_4m', None)
ob_floor_4m__body_col = bpy.data.objects.new('floor_4m__body-col', me_floor_4m__body_col)
ob_m_vault_bay_4m = bpy.data.objects.new('M_vault_bay_4m', None)
ob_vault_bay_4m__body_col = bpy.data.objects.new('vault_bay_4m__body-col', me_vault_bay_4m__body_col)
ob_m_gallery_slab_4m = bpy.data.objects.new('M_gallery_slab_4m', None)
ob_gallery_slab_4m__slab_col = bpy.data.objects.new('gallery_slab_4m__slab-col', me_gallery_slab_4m__slab_col)
ob_gallery_slab_4m__rail_col = bpy.data.objects.new('gallery_slab_4m__rail-col', me_gallery_slab_4m__rail_col)
ob_anchor_lookout__gallery = bpy.data.objects.new('ANCHOR_lookout__gallery', None)
ob_m_wall_gable_4m = bpy.data.objects.new('M_wall_gable_4m', None)
ob_wall_gable_4m__body_col = bpy.data.objects.new('wall_gable_4m__body-col', me_wall_gable_4m__body_col)
ob_m_lantern_hanging = bpy.data.objects.new('M_lantern_hanging', None)
ob_lantern_hanging__body = bpy.data.objects.new('lantern_hanging__body', me_lantern_hanging__body)
ob_light_lantern__hanging = bpy.data.objects.new('LIGHT_lantern__hanging', None)

# ---- transforms, parenting, visibility, modifiers, constraints
ob_m_wall_plain_4m.location = (0.0, 0.0, 0.0)
ob_wall_plain_4m__body_col.parent = ob_m_wall_plain_4m
ob_wall_plain_4m__body_col.location = (0.0, 0.0, 0.0)
ob_m_wall_shelfbay_4m.location = (7.0, 0.0, 0.0)
ob_wall_shelfbay_4m__body_col.parent = ob_m_wall_shelfbay_4m
ob_wall_shelfbay_4m__body_col.location = (0.0, 0.0, 0.0)
ob_wall_shelfbay_4m__shelves.parent = ob_m_wall_shelfbay_4m
ob_wall_shelfbay_4m__shelves.location = (0.0, 0.0, 0.0)
ob_socket_recess_fill__shelfbay.parent = ob_m_wall_shelfbay_4m
ob_socket_recess_fill__shelfbay.location = (2.0, 0.0, 0.0)
ob_socket_recess_fill__shelfbay.empty_display_type = 'ARROWS'
ob_socket_recess_fill__shelfbay.empty_display_size = 0.4
ob_anchor_browse__shelfbay.parent = ob_m_wall_shelfbay_4m
ob_anchor_browse__shelfbay.location = (2.0, 1.2, 0.0)
ob_anchor_browse__shelfbay.empty_display_type = 'ARROWS'
ob_anchor_browse__shelfbay.empty_display_size = 0.4
ob_m_wall_arch_3m.location = (14.0, 0.0, 0.0)
ob_wall_arch_3m__body_col.parent = ob_m_wall_arch_3m
ob_wall_arch_3m__body_col.location = (0.0, 0.0, 0.0)
ob_snap_door__arch3.parent = ob_m_wall_arch_3m
ob_snap_door__arch3.location = (2.0, 0.0, 0.0)
ob_snap_door__arch3.empty_display_type = 'ARROWS'
ob_snap_door__arch3.empty_display_size = 0.4
ob_m_post_pier.location = (21.0, 0.0, 0.0)
ob_post_pier__body_col.parent = ob_m_post_pier
ob_post_pier__body_col.location = (0.0, 0.0, 0.0)
ob_m_floor_4m.location = (28.0, 0.0, 0.0)
ob_floor_4m__body_col.parent = ob_m_floor_4m
ob_floor_4m__body_col.location = (0.0, 0.0, 0.0)
ob_m_vault_bay_4m.location = (35.0, 0.0, 0.0)
ob_vault_bay_4m__body_col.parent = ob_m_vault_bay_4m
ob_vault_bay_4m__body_col.location = (0.0, 0.0, 0.0)
ob_m_gallery_slab_4m.location = (42.0, 0.0, 0.0)
ob_gallery_slab_4m__slab_col.parent = ob_m_gallery_slab_4m
ob_gallery_slab_4m__slab_col.location = (0.0, 0.0, 0.0)
ob_gallery_slab_4m__rail_col.parent = ob_m_gallery_slab_4m
ob_gallery_slab_4m__rail_col.location = (0.0, 0.0, 0.0)
ob_anchor_lookout__gallery.parent = ob_m_gallery_slab_4m
ob_anchor_lookout__gallery.location = (2.0, 1.0, 4.15)
ob_anchor_lookout__gallery.empty_display_type = 'ARROWS'
ob_anchor_lookout__gallery.empty_display_size = 0.4
ob_m_wall_gable_4m.location = (56.0, 0.0, 0.0)
ob_wall_gable_4m__body_col.parent = ob_m_wall_gable_4m
ob_wall_gable_4m__body_col.location = (0.0, 0.0, 0.0)
ob_m_lantern_hanging.location = (49.0, 0.0, 0.0)
ob_lantern_hanging__body.parent = ob_m_lantern_hanging
ob_lantern_hanging__body.location = (0.0, 0.0, 0.0)
ob_light_lantern__hanging.parent = ob_m_lantern_hanging
ob_light_lantern__hanging.location = (0.0, 0.0, 2.8)
ob_light_lantern__hanging.empty_display_type = 'ARROWS'
ob_light_lantern__hanging.empty_display_size = 0.4

# ---- collection membership
scene.collection.objects.link(ob_m_wall_plain_4m)
scene.collection.objects.link(ob_wall_plain_4m__body_col)
scene.collection.objects.link(ob_m_wall_shelfbay_4m)
scene.collection.objects.link(ob_wall_shelfbay_4m__body_col)
scene.collection.objects.link(ob_wall_shelfbay_4m__shelves)
scene.collection.objects.link(ob_socket_recess_fill__shelfbay)
scene.collection.objects.link(ob_anchor_browse__shelfbay)
scene.collection.objects.link(ob_m_wall_arch_3m)
scene.collection.objects.link(ob_wall_arch_3m__body_col)
scene.collection.objects.link(ob_snap_door__arch3)
scene.collection.objects.link(ob_m_post_pier)
scene.collection.objects.link(ob_post_pier__body_col)
scene.collection.objects.link(ob_m_floor_4m)
scene.collection.objects.link(ob_floor_4m__body_col)
scene.collection.objects.link(ob_m_vault_bay_4m)
scene.collection.objects.link(ob_vault_bay_4m__body_col)
scene.collection.objects.link(ob_m_gallery_slab_4m)
scene.collection.objects.link(ob_gallery_slab_4m__slab_col)
scene.collection.objects.link(ob_gallery_slab_4m__rail_col)
scene.collection.objects.link(ob_anchor_lookout__gallery)
scene.collection.objects.link(ob_m_wall_gable_4m)
scene.collection.objects.link(ob_wall_gable_4m__body_col)
scene.collection.objects.link(ob_m_lantern_hanging)
scene.collection.objects.link(ob_lantern_hanging__body)
scene.collection.objects.link(ob_light_lantern__hanging)

# ---- scene / render settings (as saved in the file)
scene.frame_start = 1; scene.frame_end = 250; scene.frame_set(1)
scene.render.engine = 'BLENDER_EEVEE_NEXT'
scene.render.bake_bias = 0.0
scene.render.bake_samples = 0
scene.render.compositor_device = 'GPU'
scene.eevee.use_volume_custom_range = False
scene.eevee.fast_gi_thickness_near = 0.1
scene.eevee.fast_gi_thickness_far = 0.0
scene.eevee.ray_tracing_options.screen_trace_thickness = 0.1
bpy.context.view_layer.update()

# ---- added for rendering (the .blend has no active camera and no usable light): camera, sun + grey world if the file has none
cam_auto = bpy.data.cameras.new('AutoCamera')
cam_auto.lens = 50.0
cam_auto.sensor_width = 36.0
cam_auto.clip_end = 1000.0
ob_auto_camera = bpy.data.objects.new('AutoCamera', cam_auto)
scene.collection.objects.link(ob_auto_camera)
ob_auto_camera.location = (86.0034, -65.4791, 47.8859)
ob_auto_camera.rotation_euler = (1.09748, -7.21219e-08, 0.694738)
scene.camera = ob_auto_camera
light_auto_sun = bpy.data.lights.new('AutoSun', 'SUN')
light_auto_sun.energy = 3.0
light_auto_sun.angle = 0.0523599
ob_auto_sun = bpy.data.objects.new('AutoSun', light_auto_sun)
scene.collection.objects.link(ob_auto_sun)
ob_auto_sun.rotation_euler = (0.872665, 0.174533, 0.523599)
if scene.world is None:
    world_auto = bpy.data.worlds.new('AutoWorld')
    world_auto.color = (0.3, 0.3, 0.3)
    scene.world = world_auto
bpy.context.view_layer.update()
